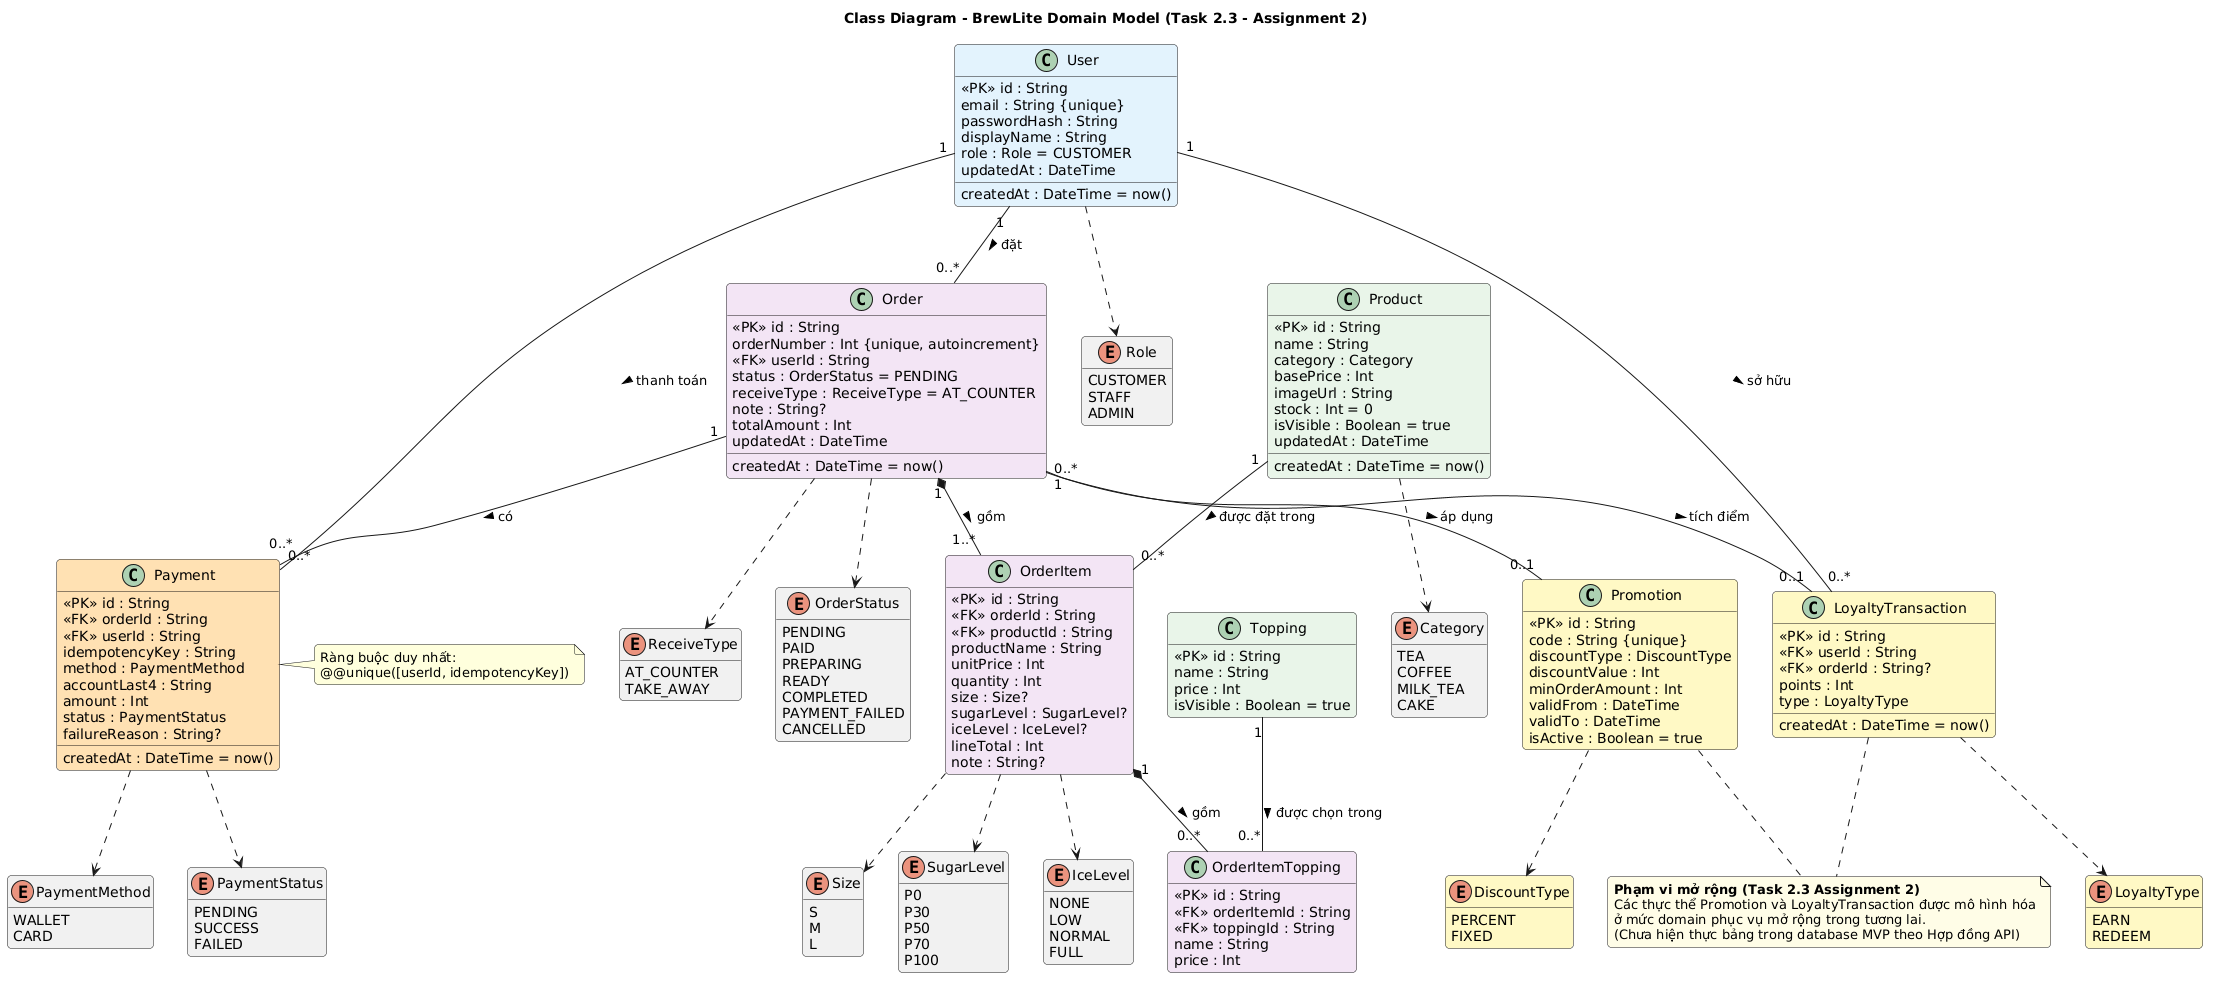

The diagram above was rendered by PlantUML. Its source (embedded in the PNG):
@startuml
title Class Diagram - BrewLite Domain Model (Task 2.3 - Assignment 2)

skinparam classAttributeIconSize 0
skinparam shadowing false
skinparam roundcorner 8
hide empty members

' =================== CORE ENUMS (Khớp schema.prisma) ===================

enum Category {
  TEA
  COFFEE
  MILK_TEA
  CAKE
}

enum Role {
  CUSTOMER
  STAFF
  ADMIN
}

enum Size {
  S
  M
  L
}

enum SugarLevel {
  P0
  P30
  P50
  P70
  P100
}

enum IceLevel {
  NONE
  LOW
  NORMAL
  FULL
}

enum ReceiveType {
  AT_COUNTER
  TAKE_AWAY
}

enum OrderStatus {
  PENDING
  PAID
  PREPARING
  READY
  COMPLETED
  PAYMENT_FAILED
  CANCELLED
}

enum PaymentMethod {
  WALLET
  CARD
}

enum PaymentStatus {
  PENDING
  SUCCESS
  FAILED
}

' =================== EXTENSION ENUMS (Phạm vi mở rộng) ===================

enum DiscountType #FFF9C4 {
  PERCENT
  FIXED
}

enum LoyaltyType #FFF9C4 {
  EARN
  REDEEM
}

' =================== CORE MODELS (Khớp schema.prisma 100%) ===================

class Product #E8F5E9 {
  {field} <<PK>> id : String
  name : String
  category : Category
  basePrice : Int
  imageUrl : String
  stock : Int = 0
  isVisible : Boolean = true
  createdAt : DateTime = now()
  updatedAt : DateTime
}

class User #E3F2FD {
  {field} <<PK>> id : String
  email : String {unique}
  passwordHash : String
  displayName : String
  role : Role = CUSTOMER
  createdAt : DateTime = now()
  updatedAt : DateTime
}

class Topping #E8F5E9 {
  {field} <<PK>> id : String
  name : String
  price : Int
  isVisible : Boolean = true
}

class Order #F3E5F5 {
  {field} <<PK>> id : String
  orderNumber : Int {unique, autoincrement}
  {field} <<FK>> userId : String
  status : OrderStatus = PENDING
  receiveType : ReceiveType = AT_COUNTER
  note : String?
  totalAmount : Int
  createdAt : DateTime = now()
  updatedAt : DateTime
}

class OrderItem #F3E5F5 {
  {field} <<PK>> id : String
  {field} <<FK>> orderId : String
  {field} <<FK>> productId : String
  productName : String
  unitPrice : Int
  quantity : Int
  size : Size?
  sugarLevel : SugarLevel?
  iceLevel : IceLevel?
  lineTotal : Int
  note : String?
}

class OrderItemTopping #F3E5F5 {
  {field} <<PK>> id : String
  {field} <<FK>> orderItemId : String
  {field} <<FK>> toppingId : String
  name : String
  price : Int
}

class Payment #FFE0B2 {
  {field} <<PK>> id : String
  {field} <<FK>> orderId : String
  {field} <<FK>> userId : String
  idempotencyKey : String
  method : PaymentMethod
  accountLast4 : String
  amount : Int
  status : PaymentStatus
  failureReason : String?
  createdAt : DateTime = now()
}

note right of Payment
  Ràng buộc duy nhất:
  @@unique([userId, idempotencyKey])
end note

' =================== EXTENSION MODELS (Task 2.3 - Đề bài Assignment 2) ===================

class Promotion #FFF9C4 {
  {field} <<PK>> id : String
  code : String {unique}
  discountType : DiscountType
  discountValue : Int
  minOrderAmount : Int
  validFrom : DateTime
  validTo : DateTime
  isActive : Boolean = true
}

class LoyaltyTransaction #FFF9C4 {
  {field} <<PK>> id : String
  {field} <<FK>> userId : String
  {field} <<FK>> orderId : String?
  points : Int
  type : LoyaltyType
  createdAt : DateTime = now()
}

note "<b>Phạm vi mở rộng (Task 2.3 Assignment 2)</b>\nCác thực thể Promotion và LoyaltyTransaction được mô hình hóa\nở mức domain phục vụ mở rộng trong tương lai.\n(Chưa hiện thực bảng trong database MVP theo Hợp đồng API)" as N_EXT #FFFDE7

Promotion .. N_EXT
LoyaltyTransaction .. N_EXT

' =================== RELATIONSHIPS & MULTIPLICITY ===================

User "1" -- "0..*" Order : đặt >
User "1" -- "0..*" Payment : thanh toán >
Order "1" *-- "1..*" OrderItem : gồm >
Order "1" -- "0..*" Payment : có >
Product "1" -- "0..*" OrderItem : được đặt trong >
OrderItem "1" *-- "0..*" OrderItemTopping : gồm >
Topping "1" -- "0..*" OrderItemTopping : được chọn trong >

' Mối quan hệ mở rộng
Order "0..*" -- "0..1" Promotion : áp dụng >
User "1" -- "0..*" LoyaltyTransaction : sở hữu >
Order "1" -- "0..1" LoyaltyTransaction : tích điểm >

' =================== ENUM DEPENDENCIES ===================

Product ..> Category
User ..> Role
Order ..> OrderStatus
Order ..> ReceiveType
OrderItem ..> Size
OrderItem ..> SugarLevel
OrderItem ..> IceLevel
Payment ..> PaymentMethod
Payment ..> PaymentStatus
Promotion ..> DiscountType
LoyaltyTransaction ..> LoyaltyType
@enduml